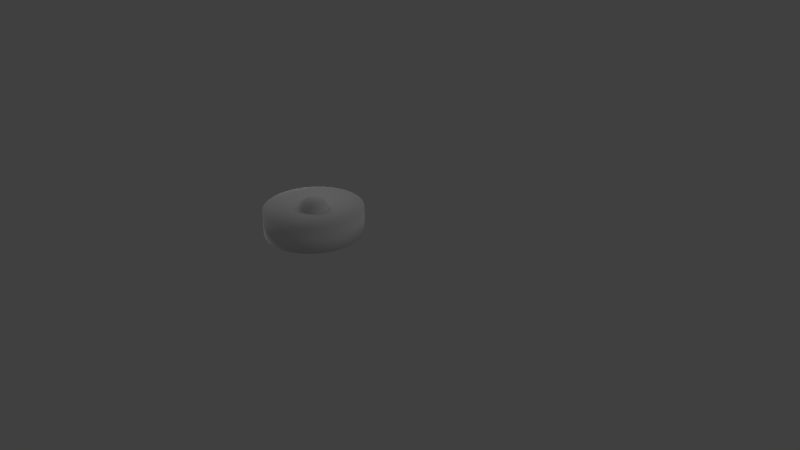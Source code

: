 # Source: mine.blend  (saved by Blender 2.66.1; exported with 4.5.12 LTS)
import bpy
from mathutils import Matrix  # noqa: F401  (used for matrix-valued properties, if any)

bpy.ops.wm.read_factory_settings(use_empty=True)
scene = bpy.context.scene
scene.name = 'Scene'

# ---- collections
col_collection_1 = bpy.data.collections.new('Collection 1'); scene.collection.children.link(col_collection_1)

# ---- materials (node trees are filled in below, after node groups)
mat_material_001 = bpy.data.materials.new('Material.001')
mat_material_001.alpha_threshold = 0.0
mat_material_001.use_transparent_shadow = False
mat_material_001.specular_color = (1.0, 0.7399, 0.6887)
mat_material_001.roughness = 0.5
mat_material_001.specular_intensity = 0.7564
mat_material_001.line_color = (0.0, 0.0, 0.0, 1.0)
mat_material = bpy.data.materials.new('Material')
mat_material.alpha_threshold = 0.0
mat_material.use_transparent_shadow = False
mat_material.roughness = 0.5
mat_material.specular_intensity = 0.004274
mat_material.line_color = (0.0, 0.0, 0.0, 1.0)

# ---- material node trees

# ---- world
world_world = bpy.data.worlds.new('World'); scene.world = world_world
world_world.color = (0.05088, 0.05088, 0.05088)
world_world.use_sun_shadow = False
world_world.sun_shadow_jitter_overblur = 0.0
world_world.cycles.sampling_method = 'MANUAL'
world_world.cycles.sample_map_resolution = 256

# ---- cameras
cam_camera_001 = bpy.data.cameras.new('Camera.001')
cam_camera_001.clip_end = 100.0
cam_camera_001.lens = 35.0
cam_camera_001.sensor_width = 32.0
cam_camera_001.sensor_height = 18.0
cam_camera_001.dof.focus_distance = 0.0
cam_camera_001.dof.aperture_fstop = 128.0
cam_camera = bpy.data.cameras.new('Camera')
cam_camera.clip_end = 100.0
cam_camera.lens = 35.0
cam_camera.sensor_width = 32.0
cam_camera.sensor_height = 18.0
cam_camera.ortho_scale = 7.314
cam_camera.dof.focus_distance = 0.0
cam_camera.dof.aperture_fstop = 128.0

# ---- lights
light_point_002 = bpy.data.lights.new('Point.002', 'POINT')
light_point_002.transmission_factor = 0.0
light_point_002.energy = 100.0
light_point_002.shadow_buffer_clip_start = 0.5
light_point_002.shadow_soft_size = 1.0
light_point_002.shadow_maximum_resolution = 0.006
light_point_002.use_absolute_resolution = True
light_point_002.cycles.use_multiple_importance_sampling = False
light_point_001 = bpy.data.lights.new('Point.001', 'POINT')
light_point_001.transmission_factor = 0.0
light_point_001.energy = 100.0
light_point_001.shadow_buffer_clip_start = 0.5
light_point_001.shadow_soft_size = 1.0
light_point_001.shadow_maximum_resolution = 0.006
light_point_001.use_absolute_resolution = True
light_point_001.cycles.use_multiple_importance_sampling = False
light_point = bpy.data.lights.new('Point', 'POINT')
light_point.transmission_factor = 0.0
light_point.energy = 100.0
light_point.shadow_buffer_clip_start = 0.5
light_point.shadow_soft_size = 1.0
light_point.shadow_maximum_resolution = 0.006
light_point.use_absolute_resolution = True
light_point.cycles.use_multiple_importance_sampling = False
light_lamp = bpy.data.lights.new('Lamp', 'POINT')
light_lamp.transmission_factor = 0.0
light_lamp.cutoff_distance = 30.0
light_lamp.energy = 100.0
light_lamp.shadow_buffer_clip_start = 1.001
light_lamp.shadow_soft_size = 1.0
light_lamp.shadow_maximum_resolution = 0.006
light_lamp.use_absolute_resolution = True
light_lamp.cycles.use_multiple_importance_sampling = False

# ---- meshes
me_sphere = bpy.data.meshes.new('Sphere')
me_sphere.from_pydata([(-0.02163, 0.0, 0.09209), (-0.04114, 0.0, 0.08214), (-0.05663, 0.0, 0.06666), (-0.06657, 0.0, 0.04714), (-0.0153, 0.0153, 0.09209), (-0.02909, 0.02909, 0.08214), (-0.04004, 0.04004, 0.06666), (-0.04707, 0.04707, 0.04714), (2.374e-08, 0.02163, 0.09209), (2.467e-08, 0.04114, 0.08214), (2.84e-08, 0.05663, 0.06666), (2.653e-08, 0.06657, 0.04714), (0.0153, 0.0153, 0.09209), (0.02909, 0.02909, 0.08214), (0.04004, 0.04004, 0.06666), (0.04707, 0.04707, 0.04714), (0.02163, -3.725e-09, 0.09209), (0.04115, -5.588e-09, 0.08214), (0.05663, -9.313e-09, 0.06666), (0.06657, -1.118e-08, 0.04714), (0.0153, -0.0153, 0.09209), (0.02909, -0.02909, 0.08214), (0.04004, -0.04004, 0.06666), (0.04707, -0.04707, 0.04714), (1.722e-08, -0.02163, 0.09209), (1.35e-08, -0.04114, 0.08214), (7.908e-09, -0.05663, 0.06666), (4.182e-09, -0.06657, 0.04714), (6.681e-09, -1.613e-08, 0.09551), (-0.0153, -0.0153, 0.09209), (-0.02909, -0.02909, 0.08214), (-0.04004, -0.04004, 0.06666), (-0.04707, -0.04707, 0.04714)], [], [(0, 4, 5, 1), (0, 1, 30, 29), (0, 28, 4), (0, 29, 28), (1, 5, 6, 2), (1, 2, 31, 30), (2, 6, 7, 3), (2, 3, 32, 31), (4, 8, 9, 5), (4, 28, 8), (5, 9, 10, 6), (6, 10, 11, 7), (8, 12, 13, 9), (8, 28, 12), (9, 13, 14, 10), (10, 14, 15, 11), (12, 16, 17, 13), (12, 28, 16), (13, 17, 18, 14), (14, 18, 19, 15), (16, 20, 21, 17), (16, 28, 20), (17, 21, 22, 18), (18, 22, 23, 19), (20, 24, 25, 21), (20, 28, 24), (21, 25, 26, 22), (22, 26, 27, 23), (24, 29, 30, 25), (24, 28, 29), (25, 30, 31, 26), (26, 31, 32, 27)])
me_sphere.polygons.foreach_set('use_smooth', [True] * 32)
_uv = me_sphere.uv_layers.new(name='UVMap')
_uv.uv.foreach_set('vector', [0.06727, 0.7706, 0.08051, 0.7959, 0.1145, 0.7927, 0.08932, 0.7445, 0.1867, 0.7602, 0.1959, 0.7968, 0.2294, 0.7684, 0.2044, 0.7452, 0.06727, 0.7706, 0.05247, 0.7945, 0.08051, 0.7959, 0.1867, 0.7602, 0.2044, 0.7452, 0.1868, 0.7234, 0.08932, 0.7445, 0.1145, 0.7927, 0.1511, 0.7851, 0.1164, 0.7188, 0.08932, 0.7445, 0.1164, 0.7188, 0.06576, 0.6857, 0.05249, 0.7204, 0.1164, 0.7188, 0.1511, 0.7851, 0.1867, 0.7739, 0.146, 0.696, 0.1164, 0.7188, 0.146, 0.696, 0.08641, 0.657, 0.06576, 0.6857, 0.08051, 0.7959, 0.07986, 0.819, 0.1133, 0.8367, 0.1145, 0.7927, 0.08051, 0.7959, 0.05247, 0.7945, 0.07986, 0.819, 0.1145, 0.7927, 0.1133, 0.8367, 0.1494, 0.8457, 0.1511, 0.7851, 0.1511, 0.7851, 0.1494, 0.8457, 0.1847, 0.8451, 0.1867, 0.7739, 0.2144, 0.8107, 0.2044, 0.8375, 0.2295, 0.8606, 0.2485, 0.8097, 0.2144, 0.8107, 0.1867, 0.8157, 0.2044, 0.8375, 0.2485, 0.8097, 0.2295, 0.8606, 0.2597, 0.8827, 0.2857, 0.8126, 0.2857, 0.8126, 0.2597, 0.8827, 0.2919, 0.9017, 0.3225, 0.8193, 0.2044, 0.8375, 0.1868, 0.8525, 0.196, 0.8891, 0.2295, 0.8606, 0.2044, 0.8375, 0.1867, 0.8157, 0.1868, 0.8525, 0.2295, 0.8606, 0.196, 0.8891, 0.2136, 0.922, 0.2597, 0.8827, 0.2597, 0.8827, 0.2136, 0.922, 0.2376, 0.9479, 0.2919, 0.9017, 0.08247, 0.9502, 0.111, 0.9501, 0.1238, 0.9184, 0.06948, 0.9186, 0.08247, 0.9502, 0.09682, 0.9743, 0.111, 0.9501, 0.06948, 0.9186, 0.1238, 0.9184, 0.1339, 0.8824, 0.05915, 0.8827, 0.05915, 0.8827, 0.1339, 0.8824, 0.1404, 0.8457, 0.05247, 0.8459, 0.2109, 0.6956, 0.2144, 0.7185, 0.2485, 0.7175, 0.2419, 0.674, 0.2109, 0.6956, 0.1868, 0.7234, 0.2144, 0.7185, 0.2419, 0.674, 0.2485, 0.7175, 0.2858, 0.7206, 0.2767, 0.6607, 0.2767, 0.6607, 0.2858, 0.7206, 0.3225, 0.7274, 0.3118, 0.657, 0.2144, 0.7185, 0.2044, 0.7452, 0.2294, 0.7684, 0.2485, 0.7175, 0.2144, 0.7185, 0.1868, 0.7234, 0.2044, 0.7452, 0.2485, 0.7175, 0.2294, 0.7684, 0.2595, 0.7906, 0.2858, 0.7206, 0.2858, 0.7206, 0.2595, 0.7906, 0.2916, 0.8097, 0.3225, 0.7274])
me_sphere.materials.append(mat_material_001)
me_sphere.use_remesh_preserve_volume = False
me_sphere.use_remesh_preserve_attributes = False
me_sphere.use_mirror_vertex_groups = False
me_sphere.update()
me_cylinder_001 = bpy.data.meshes.new('Cylinder.001')
me_cylinder_001.from_pydata([(0.0, 0.0, -0.05), (0.0, 0.0, 0.05), (0.0, 0.2, -0.05), (0.0, 0.2, 0.05), (0.03902, 0.1962, -0.05), (0.03902, 0.1962, 0.05), (0.07654, 0.1848, -0.05), (0.07654, 0.1848, 0.05), (0.1111, 0.1663, -0.05), (0.1111, 0.1663, 0.05), (0.1414, 0.1414, -0.05), (0.1414, 0.1414, 0.05), (0.1663, 0.1111, -0.05), (0.1663, 0.1111, 0.05), (0.1848, 0.07654, -0.05), (0.1848, 0.07654, 0.05), (0.1962, 0.03902, -0.05), (0.1962, 0.03902, 0.05), (0.2, 1.51e-08, -0.05), (0.2, 1.51e-08, 0.05), (0.1962, -0.03902, -0.05), (0.1962, -0.03902, 0.05), (0.1848, -0.07654, -0.05), (0.1848, -0.07654, 0.05), (0.1663, -0.1111, -0.05), (0.1663, -0.1111, 0.05), (0.1414, -0.1414, -0.05), (0.1414, -0.1414, 0.05), (0.1111, -0.1663, -0.05), (0.1111, -0.1663, 0.05), (0.07654, -0.1848, -0.05), (0.07654, -0.1848, 0.05), (0.03902, -0.1962, -0.05), (0.03902, -0.1962, 0.05), (-6.517e-08, -0.2, -0.05), (-6.517e-08, -0.2, 0.05), (-0.03902, -0.1962, -0.05), (-0.03902, -0.1962, 0.05), (-0.07654, -0.1848, -0.05), (-0.07654, -0.1848, 0.05), (-0.1111, -0.1663, -0.05), (-0.1111, -0.1663, 0.05), (-0.1414, -0.1414, -0.05), (-0.1414, -0.1414, 0.05), (-0.1663, -0.1111, -0.05), (-0.1663, -0.1111, 0.05), (-0.1848, -0.07654, -0.05), (-0.1848, -0.07654, 0.05), (-0.1962, -0.03902, -0.05), (-0.1962, -0.03902, 0.05), (-0.2, 1.931e-07, -0.05), (-0.2, 1.931e-07, 0.05), (-0.1962, 0.03902, -0.05), (-0.1962, 0.03902, 0.05), (-0.1848, 0.07654, -0.05), (-0.1848, 0.07654, 0.05), (-0.1663, 0.1111, -0.05), (-0.1663, 0.1111, 0.05), (-0.1414, 0.1414, -0.05), (-0.1414, 0.1414, 0.05), (-0.1111, 0.1663, -0.05), (-0.1111, 0.1663, 0.05), (-0.07654, 0.1848, -0.05), (-0.07654, 0.1848, 0.05), (-0.03902, 0.1962, -0.05), (-0.03902, 0.1962, 0.05)], [], [(0, 2, 4), (0, 64, 2), (0, 4, 6), (0, 6, 8), (0, 8, 10), (0, 10, 12), (0, 12, 14), (0, 14, 16), (0, 16, 18), (0, 18, 20), (0, 20, 22), (0, 22, 24), (0, 24, 26), (0, 26, 28), (0, 28, 30), (0, 30, 32), (0, 32, 34), (0, 34, 36), (0, 36, 38), (0, 38, 40), (0, 40, 42), (0, 42, 44), (0, 44, 46), (0, 46, 48), (0, 48, 50), (0, 50, 52), (0, 52, 54), (0, 54, 56), (0, 56, 58), (0, 58, 60), (0, 60, 62), (0, 62, 64), (1, 5, 3), (1, 3, 65), (1, 7, 5), (1, 9, 7), (1, 11, 9), (1, 13, 11), (1, 15, 13), (1, 17, 15), (1, 19, 17), (1, 21, 19), (1, 23, 21), (1, 25, 23), (1, 27, 25), (1, 29, 27), (1, 31, 29), (1, 33, 31), (1, 35, 33), (1, 37, 35), (1, 39, 37), (1, 41, 39), (1, 43, 41), (1, 45, 43), (1, 47, 45), (1, 49, 47), (1, 51, 49), (1, 53, 51), (1, 55, 53), (1, 57, 55), (1, 59, 57), (1, 61, 59), (1, 63, 61), (1, 65, 63), (2, 3, 5, 4), (2, 64, 65, 3), (4, 5, 7, 6), (6, 7, 9, 8), (8, 9, 11, 10), (10, 11, 13, 12), (12, 13, 15, 14), (14, 15, 17, 16), (16, 17, 19, 18), (18, 19, 21, 20), (20, 21, 23, 22), (22, 23, 25, 24), (24, 25, 27, 26), (26, 27, 29, 28), (28, 29, 31, 30), (30, 31, 33, 32), (32, 33, 35, 34), (34, 35, 37, 36), (36, 37, 39, 38), (38, 39, 41, 40), (40, 41, 43, 42), (42, 43, 45, 44), (44, 45, 47, 46), (46, 47, 49, 48), (48, 49, 51, 50), (50, 51, 53, 52), (52, 53, 55, 54), (54, 55, 57, 56), (56, 57, 59, 58), (58, 59, 61, 60), (60, 61, 63, 62), (62, 63, 65, 64)])
me_cylinder_001.polygons.foreach_set('use_smooth', [True] * 96)
_uv = me_cylinder_001.uv_layers.new(name='UVMap')
_uv.uv.foreach_set('vector', [0.2444, 0.2444, 0.1286, 0.02782, 0.1731, 0.009393, 0.2444, 0.2444, 0.08861, 0.05456, 0.1286, 0.02782, 0.2444, 0.2444, 0.1731, 0.009393, 0.2203, 1.83e-08, 0.2444, 0.2444, 0.2203, 1.83e-08, 0.2685, 0.0, 0.2444, 0.2444, 0.2685, 0.0, 0.3157, 0.009392, 0.2444, 0.2444, 0.3157, 0.009392, 0.3602, 0.02782, 0.2444, 0.2444, 0.3602, 0.02782, 0.4002, 0.05456, 0.2444, 0.2444, 0.4002, 0.05456, 0.4343, 0.08861, 0.2444, 0.2444, 0.4343, 0.08861, 0.461, 0.1286, 0.2444, 0.2444, 0.461, 0.1286, 0.4794, 0.1731, 0.2444, 0.2444, 0.4794, 0.1731, 0.4888, 0.2203, 0.2444, 0.2444, 0.4888, 0.2203, 0.4888, 0.2685, 0.2444, 0.2444, 0.4888, 0.2685, 0.4794, 0.3157, 0.2444, 0.2444, 0.4794, 0.3157, 0.461, 0.3602, 0.2444, 0.2444, 0.461, 0.3602, 0.4343, 0.4002, 0.2444, 0.2444, 0.4343, 0.4002, 0.4002, 0.4343, 0.2444, 0.2444, 0.4002, 0.4343, 0.3602, 0.461, 0.2444, 0.2444, 0.3602, 0.461, 0.3157, 0.4794, 0.2444, 0.2444, 0.3157, 0.4794, 0.2685, 0.4888, 0.2444, 0.2444, 0.2685, 0.4888, 0.2203, 0.4888, 0.2444, 0.2444, 0.2203, 0.4888, 0.1731, 0.4794, 0.2444, 0.2444, 0.1731, 0.4794, 0.1286, 0.461, 0.2444, 0.2444, 0.1286, 0.461, 0.08861, 0.4343, 0.2444, 0.2444, 0.08861, 0.4343, 0.05456, 0.4002, 0.2444, 0.2444, 0.05456, 0.4002, 0.02782, 0.3602, 0.2444, 0.2444, 0.02782, 0.3602, 0.009393, 0.3157, 0.2444, 0.2444, 0.009393, 0.3157, 3.66e-08, 0.2685, 0.2444, 0.2444, 3.66e-08, 0.2685, 0.0, 0.2203, 0.2444, 0.2444, 0.0, 0.2203, 0.009392, 0.1731, 0.2444, 0.2444, 0.009392, 0.1731, 0.02782, 0.1286, 0.2444, 0.2444, 0.02782, 0.1286, 0.05456, 0.08861, 0.2444, 0.2444, 0.05456, 0.08861, 0.08861, 0.05456, 0.7332, 0.2444, 0.7573, 0.0, 0.7092, 0.0, 0.7332, 0.2444, 0.7092, 0.0, 0.6619, 0.009392, 0.7332, 0.2444, 0.8045, 0.009393, 0.7573, 0.0, 0.7332, 0.2444, 0.849, 0.02782, 0.8045, 0.009393, 0.7332, 0.2444, 0.889, 0.05456, 0.849, 0.02782, 0.7332, 0.2444, 0.9231, 0.08861, 0.889, 0.05456, 0.7332, 0.2444, 0.9498, 0.1286, 0.9231, 0.08861, 0.7332, 0.2444, 0.9682, 0.1731, 0.9498, 0.1286, 0.7332, 0.2444, 0.9776, 0.2203, 0.9682, 0.1731, 0.7332, 0.2444, 0.9776, 0.2685, 0.9776, 0.2203, 0.7332, 0.2444, 0.9682, 0.3157, 0.9776, 0.2685, 0.7332, 0.2444, 0.9498, 0.3602, 0.9682, 0.3157, 0.7332, 0.2444, 0.9231, 0.4002, 0.9498, 0.3602, 0.7332, 0.2444, 0.889, 0.4343, 0.9231, 0.4002, 0.7332, 0.2444, 0.849, 0.461, 0.889, 0.4343, 0.7332, 0.2444, 0.8045, 0.4794, 0.849, 0.461, 0.7332, 0.2444, 0.7573, 0.4888, 0.8045, 0.4794, 0.7332, 0.2444, 0.7092, 0.4888, 0.7573, 0.4888, 0.7332, 0.2444, 0.6619, 0.4794, 0.7092, 0.4888, 0.7332, 0.2444, 0.6175, 0.461, 0.6619, 0.4794, 0.7332, 0.2444, 0.5774, 0.4343, 0.6175, 0.461, 0.7332, 0.2444, 0.5434, 0.4002, 0.5774, 0.4343, 0.7332, 0.2444, 0.5166, 0.3602, 0.5434, 0.4002, 0.7332, 0.2444, 0.4982, 0.3157, 0.5166, 0.3602, 0.7332, 0.2444, 0.4888, 0.2685, 0.4982, 0.3157, 0.7332, 0.2444, 0.4888, 0.2203, 0.4888, 0.2685, 0.7332, 0.2444, 0.4982, 0.1731, 0.4888, 0.2203, 0.7332, 0.2444, 0.5166, 0.1286, 0.4982, 0.1731, 0.7332, 0.2444, 0.5434, 0.08861, 0.5166, 0.1286, 0.7332, 0.2444, 0.5774, 0.05456, 0.5434, 0.08861, 0.7332, 0.2444, 0.6175, 0.02782, 0.5774, 0.05456, 0.7332, 0.2444, 0.6619, 0.009392, 0.6175, 0.02782, 0.4375, 0.5685, 0.4375, 0.4888, 0.4687, 0.4888, 0.4687, 0.5685, 0.4375, 0.5685, 0.4062, 0.5685, 0.4062, 0.4888, 0.4375, 0.4888, 0.4687, 0.5685, 0.4687, 0.4888, 0.5, 0.4888, 0.5, 0.5685, 0.5, 0.5685, 0.5, 0.4888, 0.5312, 0.4888, 0.5312, 0.5685, 0.5312, 0.5685, 0.5312, 0.4888, 0.5625, 0.4888, 0.5625, 0.5685, 0.5625, 0.5685, 0.5625, 0.4888, 0.5937, 0.4888, 0.5937, 0.5685, 0.5937, 0.5685, 0.5937, 0.4888, 0.625, 0.4888, 0.625, 0.5685, 0.625, 0.5685, 0.625, 0.4888, 0.6562, 0.4888, 0.6562, 0.5685, 0.6562, 0.5685, 0.6562, 0.4888, 0.6875, 0.4888, 0.6875, 0.5685, 0.6875, 0.5685, 0.6875, 0.4888, 0.7187, 0.4888, 0.7187, 0.5685, 0.7187, 0.5685, 0.7187, 0.4888, 0.75, 0.4888, 0.75, 0.5685, 0.75, 0.5685, 0.75, 0.4888, 0.7812, 0.4888, 0.7812, 0.5685, 0.7812, 0.5685, 0.7812, 0.4888, 0.8125, 0.4888, 0.8125, 0.5685, 0.8125, 0.5685, 0.8125, 0.4888, 0.8437, 0.4888, 0.8437, 0.5685, 0.8437, 0.5685, 0.8437, 0.4888, 0.875, 0.4888, 0.875, 0.5685, 0.875, 0.5685, 0.875, 0.4888, 0.9062, 0.4888, 0.9062, 0.5685, 0.9062, 0.5685, 0.9062, 0.4888, 0.9375, 0.4888, 0.9375, 0.5686, 0.9375, 0.5686, 0.9375, 0.4888, 0.9687, 0.4888, 0.9687, 0.5686, 0.9687, 0.5686, 0.9687, 0.4888, 1.0, 0.4888, 1.0, 0.5686, 0.0, 0.5685, 0.0, 0.4888, 0.03125, 0.4888, 0.03125, 0.5685, 0.03125, 0.5685, 0.03125, 0.4888, 0.0625, 0.4888, 0.0625, 0.5685, 0.0625, 0.5685, 0.0625, 0.4888, 0.09374, 0.4888, 0.09374, 0.5685, 0.09374, 0.5685, 0.09374, 0.4888, 0.125, 0.4888, 0.125, 0.5685, 0.125, 0.5685, 0.125, 0.4888, 0.1562, 0.4888, 0.1562, 0.5685, 0.1562, 0.5685, 0.1562, 0.4888, 0.1875, 0.4888, 0.1875, 0.5685, 0.1875, 0.5685, 0.1875, 0.4888, 0.2187, 0.4888, 0.2187, 0.5685, 0.2187, 0.5685, 0.2187, 0.4888, 0.25, 0.4888, 0.25, 0.5685, 0.25, 0.5685, 0.25, 0.4888, 0.2812, 0.4888, 0.2812, 0.5685, 0.2812, 0.5685, 0.2812, 0.4888, 0.3125, 0.4888, 0.3125, 0.5685, 0.3125, 0.5685, 0.3125, 0.4888, 0.3437, 0.4888, 0.3437, 0.5685, 0.3437, 0.5685, 0.3437, 0.4888, 0.375, 0.4888, 0.375, 0.5685, 0.375, 0.5685, 0.375, 0.4888, 0.4062, 0.4888, 0.4062, 0.5685])
me_cylinder_001.materials.append(mat_material)
me_cylinder_001.use_remesh_preserve_volume = False
me_cylinder_001.use_remesh_preserve_attributes = False
me_cylinder_001.use_mirror_vertex_groups = False
me_cylinder_001.update()

# ---- objects
ob_point_002 = bpy.data.objects.new('Point.002', light_point_002)
ob_point_001 = bpy.data.objects.new('Point.001', light_point_001)
ob_point = bpy.data.objects.new('Point', light_point)
ob_camera_001 = bpy.data.objects.new('Camera.001', cam_camera_001)
ob_globe = bpy.data.objects.new('Globe', me_sphere)
ob_base = bpy.data.objects.new('Base', me_cylinder_001)
ob_lamp = bpy.data.objects.new('Lamp', light_lamp)
ob_camera = bpy.data.objects.new('Camera', cam_camera)

# ---- transforms, parenting, visibility, modifiers, constraints
ob_point_002.location = (-2.559, 0.9044, -1.522)
ob_point_002.lineart.crease_threshold = 0.0
ob_point_001.location = (-0.2907, 7.465, 6.254)
ob_point_001.lineart.crease_threshold = 0.0
ob_point.location = (-4.908, 0.3374, 3.581)
ob_point.lineart.crease_threshold = 0.0
ob_camera_001.location = (-0.3717, -2.821, 1.637)
ob_camera_001.lineart.crease_threshold = 0.0
ob_globe.location = (0.0, 0.0, 0.0)
ob_globe.lineart.crease_threshold = 0.0
ob_base.location = (0.0, 0.0, 0.0)
ob_base.lineart.crease_threshold = 0.0
ob_lamp.location = (6.233, 3.75, 3.612)
ob_lamp.rotation_euler = (0.6503, 0.05522, 1.866)
ob_lamp.lock_rotations_4d = False
ob_lamp.empty_display_type = 'ARROWS'
ob_lamp.color = (0.0, 0.0, 0.0, 0.0)
ob_lamp.lineart.crease_threshold = 0.0
ob_camera.location = (2.499, -1.868, 1.511)
ob_camera.rotation_euler = (1.109, 0.01082, 0.8149)
ob_camera.lock_rotations_4d = False
ob_camera.empty_display_type = 'ARROWS'
ob_camera.color = (0.0, 0.0, 0.0, 0.0)
ob_camera.display_type = 'WIRE'
ob_camera.lineart.crease_threshold = 0.0

# ---- collection membership
col_collection_1.objects.link(ob_point_002)
col_collection_1.objects.link(ob_point_001)
col_collection_1.objects.link(ob_point)
col_collection_1.objects.link(ob_camera_001)
col_collection_1.objects.link(ob_globe)
col_collection_1.objects.link(ob_base)
col_collection_1.objects.link(ob_lamp)
col_collection_1.objects.link(ob_camera)

# ---- scene / render settings (as saved in the file)
scene.camera = ob_camera
scene.frame_start = 1; scene.frame_end = 250; scene.frame_set(1)
scene.render.engine = 'BLENDER_EEVEE_NEXT'
scene.render.image_settings.color_mode = 'RGB'
scene.render.image_settings.compression = 90
scene.render.resolution_percentage = 50
scene.render.dither_intensity = 0.0
scene.render.bake_margin = 2
scene.render.bake_bias = 0.0
scene.cycles.use_denoising = False
scene.cycles.samples = 10
scene.cycles.sampling_pattern = 'TABULATED_SOBOL'
scene.cycles.light_sampling_threshold = 0.0
scene.cycles.use_adaptive_sampling = False
scene.cycles.use_light_tree = False
scene.cycles.blur_glossy = 0.0
scene.cycles.volume_bounces = 1
scene.cycles.pixel_filter_type = 'GAUSSIAN'
scene.cycles.sample_clamp_indirect = 0.0
scene.view_settings.view_transform = 'Standard'
bpy.context.view_layer.update()
